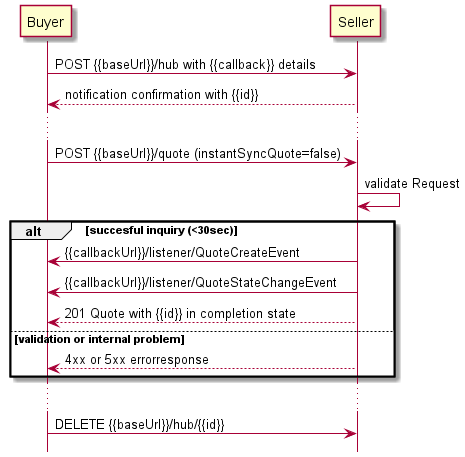

The diagram above was rendered by PlantUML. Its source (embedded in the PNG):
@startuml

hide footbox

participant Buyer
participant Seller

Buyer -> Seller : POST {{baseUrl}}/hub with {{callback}} details
Seller --> Buyer: notification confirmation with {{id}}
...
Buyer -> Seller : POST {{baseUrl}}/quote (instantSyncQuote=false)
Seller -> Seller : validate Request

alt succesful inquiry (<30sec)
Seller -> Buyer:  {{callbackUrl}}/listener/QuoteCreateEvent
Seller -> Buyer: {{callbackUrl}}/listener/QuoteStateChangeEvent
Seller --> Buyer : 201 Quote with {{id}} in completion state

else validation or internal problem

Seller --> Buyer : 4xx or 5xx errorresponse
end 
...
Buyer -> Seller : DELETE {{baseUrl}}/hub/{{id}} 

@enduml